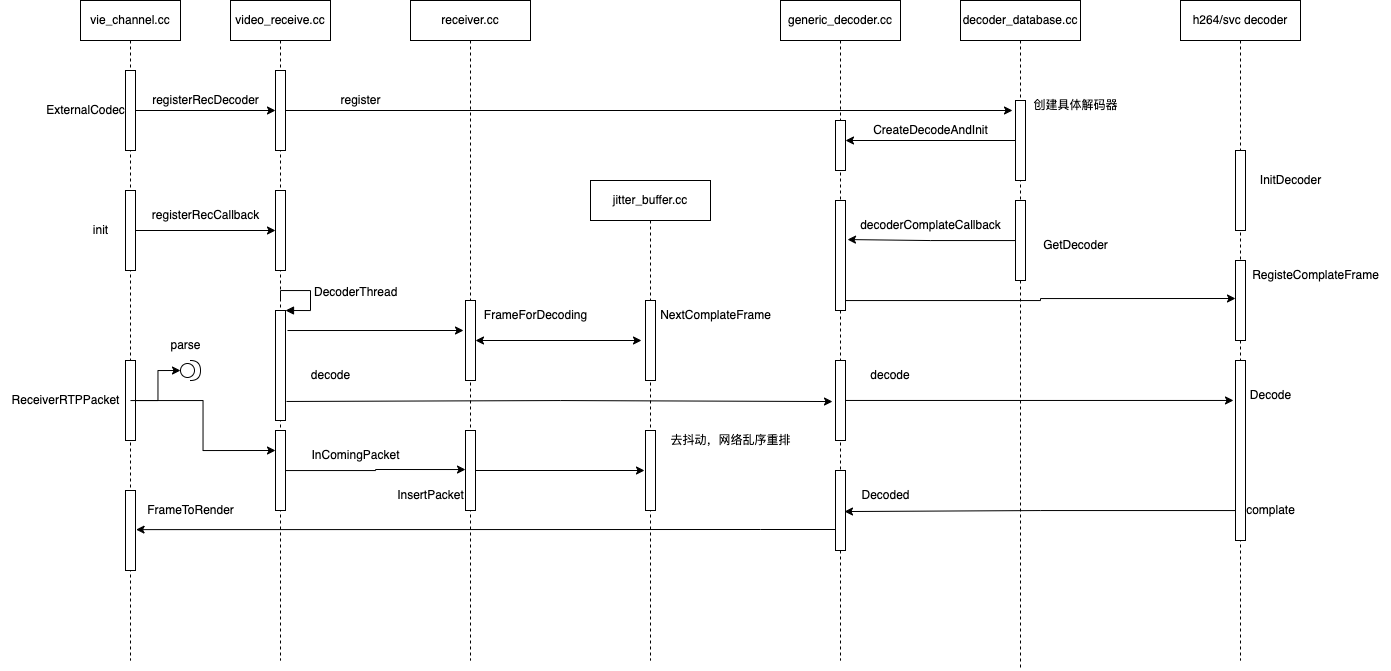

The diagram above was exported from draw.io. Its source (the exported page's mxGraphModel, read from the mxfile embedded in the PNG):
<mxGraphModel dx="996" dy="653" grid="1" gridSize="10" guides="1" tooltips="1" connect="1" arrows="1" fold="1" page="1" pageScale="1" pageWidth="3300" pageHeight="4681" math="0" shadow="0">
  <root>
    <mxCell id="0" />
    <mxCell id="1" parent="0" />
    <mxCell id="wLfPtDkG3Z_2wUIw7mPY-2" value="vie_channel.cc" style="shape=umlLifeline;perimeter=lifelinePerimeter;whiteSpace=wrap;html=1;container=1;collapsible=0;recursiveResize=0;outlineConnect=0;" vertex="1" parent="1">
      <mxGeometry x="80" y="130" width="100" height="660" as="geometry" />
    </mxCell>
    <mxCell id="wLfPtDkG3Z_2wUIw7mPY-5" value="" style="html=1;points=[];perimeter=orthogonalPerimeter;" vertex="1" parent="wLfPtDkG3Z_2wUIw7mPY-2">
      <mxGeometry x="45" y="190" width="10" height="80" as="geometry" />
    </mxCell>
    <mxCell id="wLfPtDkG3Z_2wUIw7mPY-6" value="init" style="text;html=1;align=center;verticalAlign=middle;resizable=0;points=[];autosize=1;strokeColor=none;fillColor=none;" vertex="1" parent="wLfPtDkG3Z_2wUIw7mPY-2">
      <mxGeometry y="215" width="40" height="30" as="geometry" />
    </mxCell>
    <mxCell id="wLfPtDkG3Z_2wUIw7mPY-17" value="" style="html=1;points=[];perimeter=orthogonalPerimeter;" vertex="1" parent="wLfPtDkG3Z_2wUIw7mPY-2">
      <mxGeometry x="45" y="70" width="10" height="80" as="geometry" />
    </mxCell>
    <mxCell id="wLfPtDkG3Z_2wUIw7mPY-21" value="ExternalCodec" style="text;html=1;align=center;verticalAlign=middle;resizable=0;points=[];autosize=1;strokeColor=none;fillColor=none;" vertex="1" parent="wLfPtDkG3Z_2wUIw7mPY-2">
      <mxGeometry x="-45" y="95" width="100" height="30" as="geometry" />
    </mxCell>
    <mxCell id="wLfPtDkG3Z_2wUIw7mPY-36" value="" style="html=1;points=[];perimeter=orthogonalPerimeter;" vertex="1" parent="wLfPtDkG3Z_2wUIw7mPY-2">
      <mxGeometry x="45" y="360" width="10" height="80" as="geometry" />
    </mxCell>
    <mxCell id="wLfPtDkG3Z_2wUIw7mPY-103" value="" style="html=1;points=[];perimeter=orthogonalPerimeter;" vertex="1" parent="wLfPtDkG3Z_2wUIw7mPY-2">
      <mxGeometry x="45" y="490" width="10" height="80" as="geometry" />
    </mxCell>
    <mxCell id="wLfPtDkG3Z_2wUIw7mPY-3" value="video_receive.cc" style="shape=umlLifeline;perimeter=lifelinePerimeter;whiteSpace=wrap;html=1;container=1;collapsible=0;recursiveResize=0;outlineConnect=0;" vertex="1" parent="1">
      <mxGeometry x="230" y="130" width="100" height="660" as="geometry" />
    </mxCell>
    <mxCell id="wLfPtDkG3Z_2wUIw7mPY-7" value="" style="html=1;points=[];perimeter=orthogonalPerimeter;" vertex="1" parent="wLfPtDkG3Z_2wUIw7mPY-3">
      <mxGeometry x="45" y="190" width="10" height="80" as="geometry" />
    </mxCell>
    <mxCell id="wLfPtDkG3Z_2wUIw7mPY-18" value="" style="html=1;points=[];perimeter=orthogonalPerimeter;" vertex="1" parent="wLfPtDkG3Z_2wUIw7mPY-3">
      <mxGeometry x="45" y="70" width="10" height="80" as="geometry" />
    </mxCell>
    <mxCell id="wLfPtDkG3Z_2wUIw7mPY-32" value="" style="html=1;points=[];perimeter=orthogonalPerimeter;" vertex="1" parent="wLfPtDkG3Z_2wUIw7mPY-3">
      <mxGeometry x="45" y="310" width="10" height="110" as="geometry" />
    </mxCell>
    <mxCell id="wLfPtDkG3Z_2wUIw7mPY-33" value="DecoderThread" style="edgeStyle=orthogonalEdgeStyle;html=1;align=left;spacingLeft=2;endArrow=block;rounded=0;entryX=1;entryY=0;" edge="1" target="wLfPtDkG3Z_2wUIw7mPY-32" parent="wLfPtDkG3Z_2wUIw7mPY-3">
      <mxGeometry relative="1" as="geometry">
        <mxPoint x="50" y="300" as="sourcePoint" />
        <Array as="points">
          <mxPoint x="50" y="290" />
          <mxPoint x="80" y="290" />
          <mxPoint x="80" y="310" />
        </Array>
      </mxGeometry>
    </mxCell>
    <mxCell id="wLfPtDkG3Z_2wUIw7mPY-45" value="" style="html=1;points=[];perimeter=orthogonalPerimeter;" vertex="1" parent="wLfPtDkG3Z_2wUIw7mPY-3">
      <mxGeometry x="45" y="430" width="10" height="80" as="geometry" />
    </mxCell>
    <mxCell id="wLfPtDkG3Z_2wUIw7mPY-8" style="edgeStyle=orthogonalEdgeStyle;rounded=0;orthogonalLoop=1;jettySize=auto;html=1;entryX=0;entryY=0.5;entryDx=0;entryDy=0;entryPerimeter=0;" edge="1" parent="1" source="wLfPtDkG3Z_2wUIw7mPY-5" target="wLfPtDkG3Z_2wUIw7mPY-7">
      <mxGeometry relative="1" as="geometry" />
    </mxCell>
    <mxCell id="wLfPtDkG3Z_2wUIw7mPY-9" value="registerRecCallback" style="text;html=1;align=center;verticalAlign=middle;resizable=0;points=[];autosize=1;strokeColor=none;fillColor=none;" vertex="1" parent="1">
      <mxGeometry x="140" y="330" width="130" height="30" as="geometry" />
    </mxCell>
    <mxCell id="wLfPtDkG3Z_2wUIw7mPY-10" value="generic_decoder.cc" style="shape=umlLifeline;perimeter=lifelinePerimeter;whiteSpace=wrap;html=1;container=1;collapsible=0;recursiveResize=0;outlineConnect=0;" vertex="1" parent="1">
      <mxGeometry x="780" y="130" width="120" height="660" as="geometry" />
    </mxCell>
    <mxCell id="wLfPtDkG3Z_2wUIw7mPY-14" value="" style="html=1;points=[];perimeter=orthogonalPerimeter;" vertex="1" parent="wLfPtDkG3Z_2wUIw7mPY-10">
      <mxGeometry x="55" y="200" width="10" height="110" as="geometry" />
    </mxCell>
    <mxCell id="wLfPtDkG3Z_2wUIw7mPY-28" value="" style="html=1;points=[];perimeter=orthogonalPerimeter;" vertex="1" parent="wLfPtDkG3Z_2wUIw7mPY-10">
      <mxGeometry x="55" y="120" width="10" height="50" as="geometry" />
    </mxCell>
    <mxCell id="wLfPtDkG3Z_2wUIw7mPY-72" value="" style="html=1;points=[];perimeter=orthogonalPerimeter;" vertex="1" parent="wLfPtDkG3Z_2wUIw7mPY-10">
      <mxGeometry x="55" y="360" width="10" height="80" as="geometry" />
    </mxCell>
    <mxCell id="wLfPtDkG3Z_2wUIw7mPY-76" value="decode" style="text;html=1;strokeColor=none;fillColor=none;align=center;verticalAlign=middle;whiteSpace=wrap;rounded=0;" vertex="1" parent="wLfPtDkG3Z_2wUIw7mPY-10">
      <mxGeometry x="80" y="360" width="60" height="30" as="geometry" />
    </mxCell>
    <mxCell id="wLfPtDkG3Z_2wUIw7mPY-98" value="" style="html=1;points=[];perimeter=orthogonalPerimeter;" vertex="1" parent="wLfPtDkG3Z_2wUIw7mPY-10">
      <mxGeometry x="55" y="470" width="10" height="80" as="geometry" />
    </mxCell>
    <mxCell id="wLfPtDkG3Z_2wUIw7mPY-11" value="decoder_database.cc" style="shape=umlLifeline;perimeter=lifelinePerimeter;whiteSpace=wrap;html=1;container=1;collapsible=0;recursiveResize=0;outlineConnect=0;" vertex="1" parent="1">
      <mxGeometry x="960" y="130" width="120" height="670" as="geometry" />
    </mxCell>
    <mxCell id="wLfPtDkG3Z_2wUIw7mPY-12" value="" style="html=1;points=[];perimeter=orthogonalPerimeter;" vertex="1" parent="wLfPtDkG3Z_2wUIw7mPY-11">
      <mxGeometry x="55" y="200" width="10" height="80" as="geometry" />
    </mxCell>
    <mxCell id="wLfPtDkG3Z_2wUIw7mPY-23" value="" style="html=1;points=[];perimeter=orthogonalPerimeter;" vertex="1" parent="wLfPtDkG3Z_2wUIw7mPY-11">
      <mxGeometry x="55" y="100" width="10" height="80" as="geometry" />
    </mxCell>
    <mxCell id="wLfPtDkG3Z_2wUIw7mPY-13" value="GetDecoder" style="text;html=1;align=center;verticalAlign=middle;resizable=0;points=[];autosize=1;strokeColor=none;fillColor=none;" vertex="1" parent="1">
      <mxGeometry x="1030" y="360" width="90" height="30" as="geometry" />
    </mxCell>
    <mxCell id="wLfPtDkG3Z_2wUIw7mPY-15" value="decoderComplateCallback" style="text;html=1;align=center;verticalAlign=middle;resizable=0;points=[];autosize=1;strokeColor=none;fillColor=none;" vertex="1" parent="1">
      <mxGeometry x="850" y="340" width="160" height="30" as="geometry" />
    </mxCell>
    <mxCell id="wLfPtDkG3Z_2wUIw7mPY-19" style="edgeStyle=orthogonalEdgeStyle;rounded=0;orthogonalLoop=1;jettySize=auto;html=1;" edge="1" parent="1" source="wLfPtDkG3Z_2wUIw7mPY-17" target="wLfPtDkG3Z_2wUIw7mPY-18">
      <mxGeometry relative="1" as="geometry" />
    </mxCell>
    <mxCell id="wLfPtDkG3Z_2wUIw7mPY-20" value="registerRecDecoder" style="text;html=1;align=center;verticalAlign=middle;resizable=0;points=[];autosize=1;strokeColor=none;fillColor=none;" vertex="1" parent="1">
      <mxGeometry x="140" y="215" width="130" height="30" as="geometry" />
    </mxCell>
    <mxCell id="wLfPtDkG3Z_2wUIw7mPY-24" style="edgeStyle=orthogonalEdgeStyle;rounded=0;orthogonalLoop=1;jettySize=auto;html=1;entryX=-0.3;entryY=0.125;entryDx=0;entryDy=0;entryPerimeter=0;" edge="1" parent="1" source="wLfPtDkG3Z_2wUIw7mPY-18" target="wLfPtDkG3Z_2wUIw7mPY-23">
      <mxGeometry relative="1" as="geometry" />
    </mxCell>
    <mxCell id="wLfPtDkG3Z_2wUIw7mPY-25" value="register" style="text;html=1;align=center;verticalAlign=middle;resizable=0;points=[];autosize=1;strokeColor=none;fillColor=none;" vertex="1" parent="1">
      <mxGeometry x="330" y="215" width="60" height="30" as="geometry" />
    </mxCell>
    <mxCell id="wLfPtDkG3Z_2wUIw7mPY-26" value="创建具体解码器" style="text;html=1;align=center;verticalAlign=middle;resizable=0;points=[];autosize=1;strokeColor=none;fillColor=none;" vertex="1" parent="1">
      <mxGeometry x="1020" y="220" width="110" height="30" as="geometry" />
    </mxCell>
    <mxCell id="wLfPtDkG3Z_2wUIw7mPY-29" style="edgeStyle=orthogonalEdgeStyle;rounded=0;orthogonalLoop=1;jettySize=auto;html=1;entryX=1;entryY=0.4;entryDx=0;entryDy=0;entryPerimeter=0;" edge="1" parent="1" source="wLfPtDkG3Z_2wUIw7mPY-23" target="wLfPtDkG3Z_2wUIw7mPY-28">
      <mxGeometry relative="1" as="geometry" />
    </mxCell>
    <mxCell id="wLfPtDkG3Z_2wUIw7mPY-30" value="CreateDecodeAndInit" style="text;html=1;align=center;verticalAlign=middle;resizable=0;points=[];autosize=1;strokeColor=none;fillColor=none;" vertex="1" parent="1">
      <mxGeometry x="860" y="245" width="140" height="30" as="geometry" />
    </mxCell>
    <mxCell id="wLfPtDkG3Z_2wUIw7mPY-47" style="edgeStyle=orthogonalEdgeStyle;rounded=0;orthogonalLoop=1;jettySize=auto;html=1;entryX=0;entryY=0.25;entryDx=0;entryDy=0;entryPerimeter=0;" edge="1" parent="1" source="wLfPtDkG3Z_2wUIw7mPY-37" target="wLfPtDkG3Z_2wUIw7mPY-45">
      <mxGeometry relative="1" as="geometry" />
    </mxCell>
    <mxCell id="wLfPtDkG3Z_2wUIw7mPY-37" value="ReceiverRTPPacket" style="text;html=1;align=center;verticalAlign=middle;resizable=0;points=[];autosize=1;strokeColor=none;fillColor=none;" vertex="1" parent="1">
      <mxGeometry y="515" width="130" height="30" as="geometry" />
    </mxCell>
    <mxCell id="wLfPtDkG3Z_2wUIw7mPY-38" value="" style="shape=providedRequiredInterface;html=1;verticalLabelPosition=bottom;sketch=0;" vertex="1" parent="1">
      <mxGeometry x="180" y="490" width="20" height="20" as="geometry" />
    </mxCell>
    <mxCell id="wLfPtDkG3Z_2wUIw7mPY-39" style="edgeStyle=orthogonalEdgeStyle;rounded=0;orthogonalLoop=1;jettySize=auto;html=1;entryX=0;entryY=0.5;entryDx=0;entryDy=0;entryPerimeter=0;" edge="1" parent="1" source="wLfPtDkG3Z_2wUIw7mPY-36" target="wLfPtDkG3Z_2wUIw7mPY-38">
      <mxGeometry relative="1" as="geometry" />
    </mxCell>
    <mxCell id="wLfPtDkG3Z_2wUIw7mPY-46" value="InComingPacket" style="text;html=1;align=center;verticalAlign=middle;resizable=0;points=[];autosize=1;strokeColor=none;fillColor=none;" vertex="1" parent="1">
      <mxGeometry x="300" y="570" width="110" height="30" as="geometry" />
    </mxCell>
    <mxCell id="wLfPtDkG3Z_2wUIw7mPY-40" value="parse" style="text;html=1;align=center;verticalAlign=middle;resizable=0;points=[];autosize=1;strokeColor=none;fillColor=none;" vertex="1" parent="1">
      <mxGeometry x="160" y="460" width="50" height="30" as="geometry" />
    </mxCell>
    <mxCell id="wLfPtDkG3Z_2wUIw7mPY-51" value="receiver.cc" style="shape=umlLifeline;perimeter=lifelinePerimeter;whiteSpace=wrap;html=1;container=1;collapsible=0;recursiveResize=0;outlineConnect=0;" vertex="1" parent="1">
      <mxGeometry x="410" y="130" width="120" height="660" as="geometry" />
    </mxCell>
    <mxCell id="wLfPtDkG3Z_2wUIw7mPY-52" value="" style="html=1;points=[];perimeter=orthogonalPerimeter;" vertex="1" parent="wLfPtDkG3Z_2wUIw7mPY-51">
      <mxGeometry x="55" y="300" width="10" height="80" as="geometry" />
    </mxCell>
    <mxCell id="wLfPtDkG3Z_2wUIw7mPY-55" value="" style="html=1;points=[];perimeter=orthogonalPerimeter;" vertex="1" parent="wLfPtDkG3Z_2wUIw7mPY-51">
      <mxGeometry x="55" y="430" width="10" height="80" as="geometry" />
    </mxCell>
    <mxCell id="wLfPtDkG3Z_2wUIw7mPY-56" value="InsertPacket" style="text;html=1;align=center;verticalAlign=middle;resizable=0;points=[];autosize=1;strokeColor=none;fillColor=none;" vertex="1" parent="wLfPtDkG3Z_2wUIw7mPY-51">
      <mxGeometry x="-25" y="480" width="90" height="30" as="geometry" />
    </mxCell>
    <mxCell id="wLfPtDkG3Z_2wUIw7mPY-53" value="FrameForDecoding" style="text;html=1;align=center;verticalAlign=middle;resizable=0;points=[];autosize=1;strokeColor=none;fillColor=none;" vertex="1" parent="1">
      <mxGeometry x="470" y="430" width="130" height="30" as="geometry" />
    </mxCell>
    <mxCell id="wLfPtDkG3Z_2wUIw7mPY-54" style="edgeStyle=orthogonalEdgeStyle;rounded=0;orthogonalLoop=1;jettySize=auto;html=1;entryX=-0.2;entryY=0.375;entryDx=0;entryDy=0;entryPerimeter=0;startArrow=none;startFill=0;exitX=1.2;exitY=0.182;exitDx=0;exitDy=0;exitPerimeter=0;" edge="1" parent="1" source="wLfPtDkG3Z_2wUIw7mPY-32" target="wLfPtDkG3Z_2wUIw7mPY-52">
      <mxGeometry relative="1" as="geometry" />
    </mxCell>
    <mxCell id="wLfPtDkG3Z_2wUIw7mPY-57" style="edgeStyle=orthogonalEdgeStyle;rounded=0;orthogonalLoop=1;jettySize=auto;html=1;entryX=0;entryY=0.488;entryDx=0;entryDy=0;entryPerimeter=0;startArrow=none;startFill=0;" edge="1" parent="1" source="wLfPtDkG3Z_2wUIw7mPY-45" target="wLfPtDkG3Z_2wUIw7mPY-55">
      <mxGeometry relative="1" as="geometry" />
    </mxCell>
    <mxCell id="wLfPtDkG3Z_2wUIw7mPY-58" value="jitter_buffer.cc" style="shape=umlLifeline;perimeter=lifelinePerimeter;whiteSpace=wrap;html=1;container=1;collapsible=0;recursiveResize=0;outlineConnect=0;" vertex="1" parent="1">
      <mxGeometry x="590" y="310" width="120" height="480" as="geometry" />
    </mxCell>
    <mxCell id="wLfPtDkG3Z_2wUIw7mPY-62" value="" style="html=1;points=[];perimeter=orthogonalPerimeter;" vertex="1" parent="wLfPtDkG3Z_2wUIw7mPY-58">
      <mxGeometry x="55" y="250" width="10" height="80" as="geometry" />
    </mxCell>
    <mxCell id="wLfPtDkG3Z_2wUIw7mPY-66" value="" style="html=1;points=[];perimeter=orthogonalPerimeter;" vertex="1" parent="wLfPtDkG3Z_2wUIw7mPY-58">
      <mxGeometry x="55" y="120" width="10" height="80" as="geometry" />
    </mxCell>
    <mxCell id="wLfPtDkG3Z_2wUIw7mPY-63" value="去抖动，网络乱序重排" style="text;html=1;align=center;verticalAlign=middle;resizable=0;points=[];autosize=1;strokeColor=none;fillColor=none;" vertex="1" parent="1">
      <mxGeometry x="660" y="555" width="140" height="30" as="geometry" />
    </mxCell>
    <mxCell id="wLfPtDkG3Z_2wUIw7mPY-65" style="edgeStyle=orthogonalEdgeStyle;rounded=0;orthogonalLoop=1;jettySize=auto;html=1;entryX=-0.1;entryY=0.5;entryDx=0;entryDy=0;entryPerimeter=0;startArrow=none;startFill=0;" edge="1" parent="1" source="wLfPtDkG3Z_2wUIw7mPY-55" target="wLfPtDkG3Z_2wUIw7mPY-62">
      <mxGeometry relative="1" as="geometry" />
    </mxCell>
    <mxCell id="wLfPtDkG3Z_2wUIw7mPY-67" value="NextComplateFrame" style="text;html=1;align=center;verticalAlign=middle;resizable=0;points=[];autosize=1;strokeColor=none;fillColor=none;" vertex="1" parent="1">
      <mxGeometry x="650" y="430" width="130" height="30" as="geometry" />
    </mxCell>
    <mxCell id="wLfPtDkG3Z_2wUIw7mPY-69" style="edgeStyle=orthogonalEdgeStyle;rounded=0;orthogonalLoop=1;jettySize=auto;html=1;entryX=-0.4;entryY=0.5;entryDx=0;entryDy=0;entryPerimeter=0;startArrow=classic;startFill=1;" edge="1" parent="1" source="wLfPtDkG3Z_2wUIw7mPY-52" target="wLfPtDkG3Z_2wUIw7mPY-66">
      <mxGeometry relative="1" as="geometry" />
    </mxCell>
    <mxCell id="wLfPtDkG3Z_2wUIw7mPY-74" style="edgeStyle=orthogonalEdgeStyle;rounded=0;orthogonalLoop=1;jettySize=auto;html=1;entryX=-0.3;entryY=0.513;entryDx=0;entryDy=0;entryPerimeter=0;startArrow=none;startFill=0;exitX=1.1;exitY=0.827;exitDx=0;exitDy=0;exitPerimeter=0;" edge="1" parent="1" source="wLfPtDkG3Z_2wUIw7mPY-32" target="wLfPtDkG3Z_2wUIw7mPY-72">
      <mxGeometry relative="1" as="geometry">
        <Array as="points">
          <mxPoint x="560" y="530" />
          <mxPoint x="560" y="531" />
        </Array>
      </mxGeometry>
    </mxCell>
    <mxCell id="wLfPtDkG3Z_2wUIw7mPY-75" value="decode" style="text;html=1;align=center;verticalAlign=middle;resizable=0;points=[];autosize=1;strokeColor=none;fillColor=none;" vertex="1" parent="1">
      <mxGeometry x="300" y="490" width="60" height="30" as="geometry" />
    </mxCell>
    <mxCell id="wLfPtDkG3Z_2wUIw7mPY-78" value="h264/svc decoder" style="shape=umlLifeline;perimeter=lifelinePerimeter;whiteSpace=wrap;html=1;container=1;collapsible=0;recursiveResize=0;outlineConnect=0;" vertex="1" parent="1">
      <mxGeometry x="1180" y="130" width="120" height="660" as="geometry" />
    </mxCell>
    <mxCell id="wLfPtDkG3Z_2wUIw7mPY-79" value="" style="html=1;points=[];perimeter=orthogonalPerimeter;" vertex="1" parent="wLfPtDkG3Z_2wUIw7mPY-78">
      <mxGeometry x="55" y="360" width="10" height="180" as="geometry" />
    </mxCell>
    <mxCell id="wLfPtDkG3Z_2wUIw7mPY-81" value="" style="html=1;points=[];perimeter=orthogonalPerimeter;" vertex="1" parent="wLfPtDkG3Z_2wUIw7mPY-78">
      <mxGeometry x="55" y="150" width="10" height="80" as="geometry" />
    </mxCell>
    <mxCell id="wLfPtDkG3Z_2wUIw7mPY-84" value="Decode" style="text;html=1;align=center;verticalAlign=middle;resizable=0;points=[];autosize=1;strokeColor=none;fillColor=none;" vertex="1" parent="wLfPtDkG3Z_2wUIw7mPY-78">
      <mxGeometry x="60" y="380" width="60" height="30" as="geometry" />
    </mxCell>
    <mxCell id="wLfPtDkG3Z_2wUIw7mPY-94" value="" style="html=1;points=[];perimeter=orthogonalPerimeter;" vertex="1" parent="wLfPtDkG3Z_2wUIw7mPY-78">
      <mxGeometry x="55" y="260" width="10" height="80" as="geometry" />
    </mxCell>
    <mxCell id="wLfPtDkG3Z_2wUIw7mPY-82" value="InitDecoder" style="text;html=1;align=center;verticalAlign=middle;resizable=0;points=[];autosize=1;strokeColor=none;fillColor=none;" vertex="1" parent="1">
      <mxGeometry x="1250" y="295" width="80" height="30" as="geometry" />
    </mxCell>
    <mxCell id="wLfPtDkG3Z_2wUIw7mPY-92" style="edgeStyle=orthogonalEdgeStyle;rounded=0;orthogonalLoop=1;jettySize=auto;html=1;startArrow=none;startFill=0;entryX=-0.2;entryY=0.222;entryDx=0;entryDy=0;entryPerimeter=0;" edge="1" parent="1" source="wLfPtDkG3Z_2wUIw7mPY-72" target="wLfPtDkG3Z_2wUIw7mPY-79">
      <mxGeometry relative="1" as="geometry" />
    </mxCell>
    <mxCell id="wLfPtDkG3Z_2wUIw7mPY-93" style="edgeStyle=orthogonalEdgeStyle;rounded=0;orthogonalLoop=1;jettySize=auto;html=1;entryX=1.2;entryY=0.355;entryDx=0;entryDy=0;entryPerimeter=0;startArrow=none;startFill=0;" edge="1" parent="1" source="wLfPtDkG3Z_2wUIw7mPY-12" target="wLfPtDkG3Z_2wUIw7mPY-14">
      <mxGeometry relative="1" as="geometry" />
    </mxCell>
    <mxCell id="wLfPtDkG3Z_2wUIw7mPY-95" value="RegisteComplateFrame" style="text;html=1;align=center;verticalAlign=middle;resizable=0;points=[];autosize=1;strokeColor=none;fillColor=none;" vertex="1" parent="1">
      <mxGeometry x="1240" y="390" width="150" height="30" as="geometry" />
    </mxCell>
    <mxCell id="wLfPtDkG3Z_2wUIw7mPY-96" style="edgeStyle=orthogonalEdgeStyle;rounded=0;orthogonalLoop=1;jettySize=auto;html=1;entryX=0;entryY=0.475;entryDx=0;entryDy=0;entryPerimeter=0;startArrow=none;startFill=0;" edge="1" parent="1" source="wLfPtDkG3Z_2wUIw7mPY-14" target="wLfPtDkG3Z_2wUIw7mPY-94">
      <mxGeometry relative="1" as="geometry">
        <Array as="points">
          <mxPoint x="1040" y="430" />
          <mxPoint x="1040" y="428" />
        </Array>
      </mxGeometry>
    </mxCell>
    <mxCell id="wLfPtDkG3Z_2wUIw7mPY-99" value="Decoded" style="text;html=1;align=center;verticalAlign=middle;resizable=0;points=[];autosize=1;strokeColor=none;fillColor=none;" vertex="1" parent="1">
      <mxGeometry x="850" y="610" width="70" height="30" as="geometry" />
    </mxCell>
    <mxCell id="wLfPtDkG3Z_2wUIw7mPY-101" style="edgeStyle=orthogonalEdgeStyle;rounded=0;orthogonalLoop=1;jettySize=auto;html=1;entryX=0.9;entryY=0.513;entryDx=0;entryDy=0;entryPerimeter=0;startArrow=none;startFill=0;" edge="1" parent="1" source="wLfPtDkG3Z_2wUIw7mPY-79" target="wLfPtDkG3Z_2wUIw7mPY-98">
      <mxGeometry relative="1" as="geometry">
        <Array as="points">
          <mxPoint x="1040" y="640" />
          <mxPoint x="1040" y="641" />
        </Array>
      </mxGeometry>
    </mxCell>
    <mxCell id="wLfPtDkG3Z_2wUIw7mPY-102" value="complate" style="text;html=1;align=center;verticalAlign=middle;resizable=0;points=[];autosize=1;strokeColor=none;fillColor=none;" vertex="1" parent="1">
      <mxGeometry x="1235" y="625" width="70" height="30" as="geometry" />
    </mxCell>
    <mxCell id="wLfPtDkG3Z_2wUIw7mPY-104" style="edgeStyle=orthogonalEdgeStyle;rounded=0;orthogonalLoop=1;jettySize=auto;html=1;startArrow=none;startFill=0;entryX=1.058;entryY=0.489;entryDx=0;entryDy=0;entryPerimeter=0;" edge="1" parent="1" source="wLfPtDkG3Z_2wUIw7mPY-98" target="wLfPtDkG3Z_2wUIw7mPY-103">
      <mxGeometry relative="1" as="geometry">
        <Array as="points">
          <mxPoint x="760" y="659" />
          <mxPoint x="760" y="659" />
        </Array>
      </mxGeometry>
    </mxCell>
    <mxCell id="wLfPtDkG3Z_2wUIw7mPY-105" value="FrameToRender" style="text;html=1;align=center;verticalAlign=middle;resizable=0;points=[];autosize=1;strokeColor=none;fillColor=none;" vertex="1" parent="1">
      <mxGeometry x="135" y="625" width="110" height="30" as="geometry" />
    </mxCell>
  </root>
</mxGraphModel>